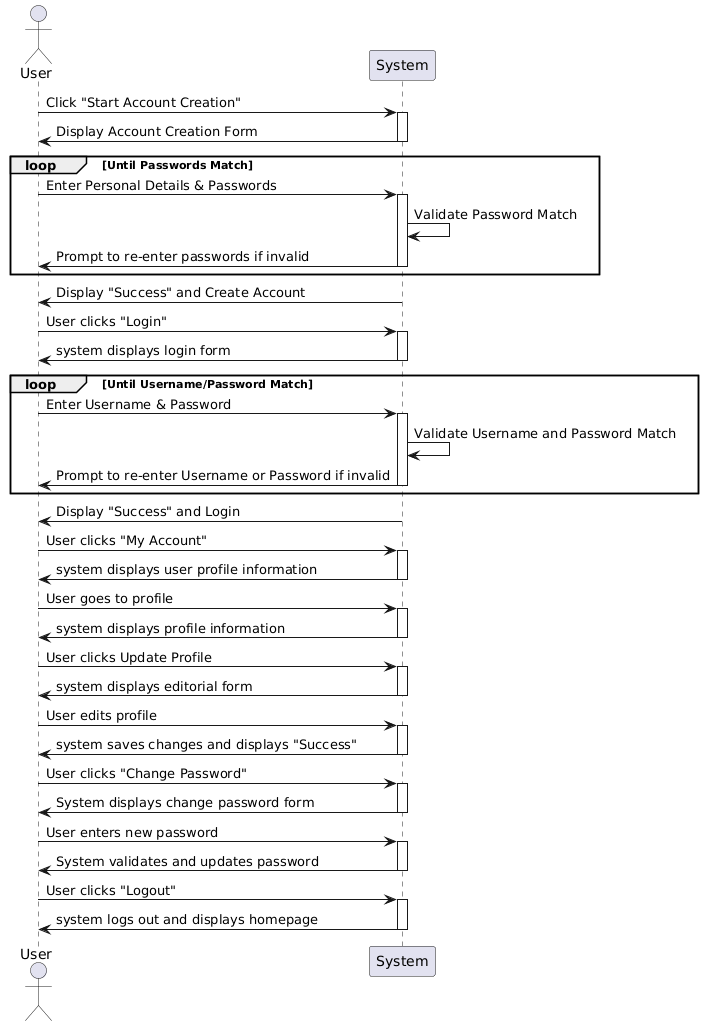

The diagram above was rendered by PlantUML. Its source (embedded in the PNG):
@startuml
actor User
participant System

User -> System: Click "Start Account Creation"
activate System
System -> User: Display Account Creation Form
deactivate System

loop Until Passwords Match
    User -> System: Enter Personal Details & Passwords
    activate System 
    System -> System: Validate Password Match
    System -> User: Prompt to re-enter passwords if invalid
    
    deactivate System
end
System -> User: Display "Success" and Create Account

User -> System: User clicks "Login"
activate System
System -> User: system displays login form
deactivate System

loop Until Username/Password Match
    User -> System: Enter Username & Password
    activate System 
    System -> System: Validate Username and Password Match
    System -> User: Prompt to re-enter Username or Password if invalid
    
    deactivate System
end
System -> User: Display "Success" and Login 

User -> System: User clicks "My Account"
activate System
System -> User:system displays user profile information 
deactivate System

User -> System: User goes to profile
activate System
System -> User: system displays profile information
deactivate System

User -> System: User clicks Update Profile 
activate System
System -> User: system displays editorial form
deactivate System

User -> System: User edits profile
activate System
System -> User: system saves changes and displays "Success"
deactivate System

User -> System: User clicks "Change Password"
activate System
System -> User: System displays change password form
deactivate System

User -> System: User enters new password
activate System
System -> User: System validates and updates password
deactivate System

User -> System: User clicks "Logout"
activate System
System -> User: system logs out and displays homepage
deactivate System
@enduml